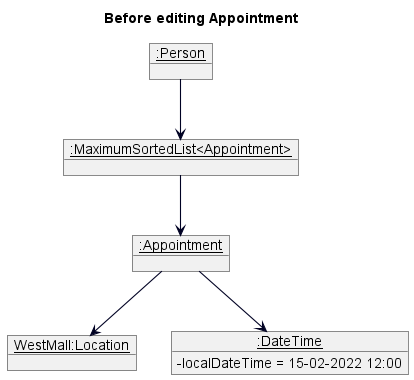

The diagram above was rendered by PlantUML. Its source (embedded in the PNG):
@startuml
skinparam arrowThickness 1.1
skinparam arrowColor #000123
skinparam classBackgroundColor MODEL_COLOR
skinparam classAttributeIconSize 0
show fields

title Before editing Appointment

object "__:Person__" as person {
}
object "__:MaximumSortedList<Appointment>__" as appointmentList {
}

object "__:Appointment__" as appointment {

}

object "__WestMall:Location__" as location {
}

object "__:DateTime__" as dateTime {
 - localDateTime = 15-02-2022 12:00
}


person --> appointmentList
appointmentList --> appointment
appointment --> location
appointment --> dateTime

@enduml